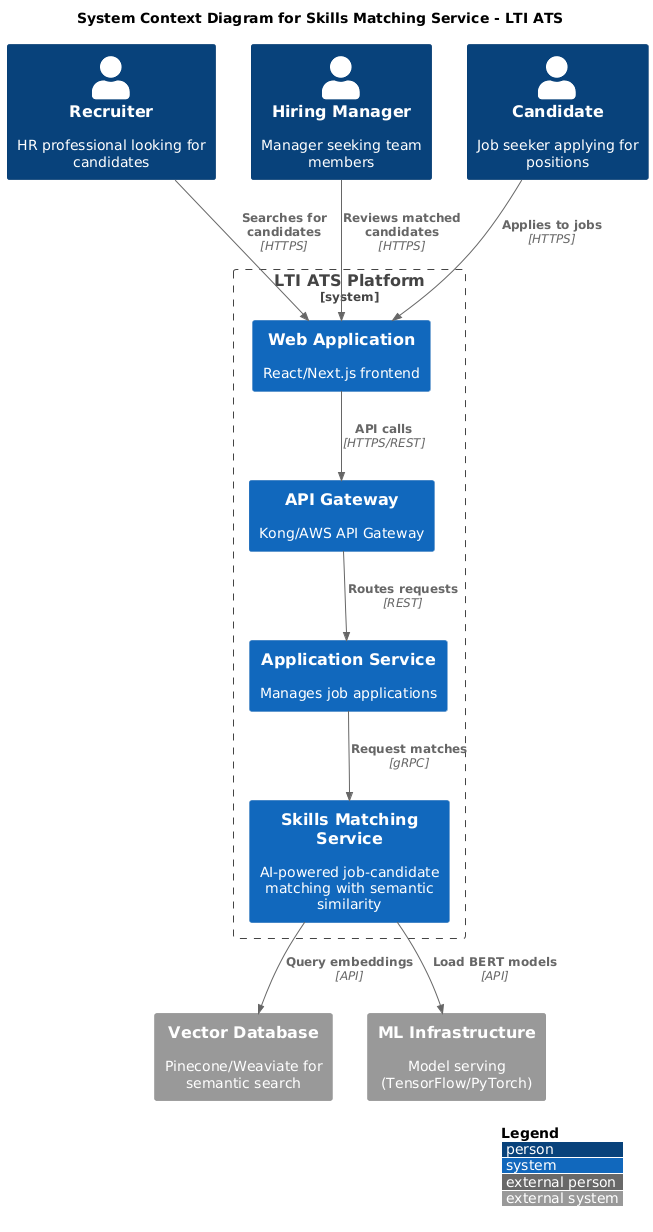

The diagram above was rendered by PlantUML. Its source (embedded in the PNG):
@startuml
!include https://raw.githubusercontent.com/plantuml-stdlib/C4-PlantUML/master/C4_Context.puml

LAYOUT_WITH_LEGEND()

title System Context Diagram for Skills Matching Service - LTI ATS

Person(recruiter, "Recruiter", "HR professional looking for candidates")
Person(hiringManager, "Hiring Manager", "Manager seeking team members")
Person(candidate, "Candidate", "Job seeker applying for positions")

System_Boundary(ltiSystem, "LTI ATS Platform") {
    System(webApp, "Web Application", "React/Next.js frontend")
    System(apiGateway, "API Gateway", "Kong/AWS API Gateway")
    System(applicationService, "Application Service", "Manages job applications")
    System(skillsMatching, "Skills Matching Service", "AI-powered job-candidate matching with semantic similarity")
}

System_Ext(vectorDb, "Vector Database", "Pinecone/Weaviate for semantic search")
System_Ext(mlPlatform, "ML Infrastructure", "Model serving (TensorFlow/PyTorch)")

Rel(recruiter, webApp, "Searches for candidates", "HTTPS")
Rel(hiringManager, webApp, "Reviews matched candidates", "HTTPS")
Rel(candidate, webApp, "Applies to jobs", "HTTPS")

Rel(webApp, apiGateway, "API calls", "HTTPS/REST")
Rel(apiGateway, applicationService, "Routes requests", "REST")
Rel(applicationService, skillsMatching, "Request matches", "gRPC")
Rel(skillsMatching, vectorDb, "Query embeddings", "API")
Rel(skillsMatching, mlPlatform, "Load BERT models", "API")
@enduml